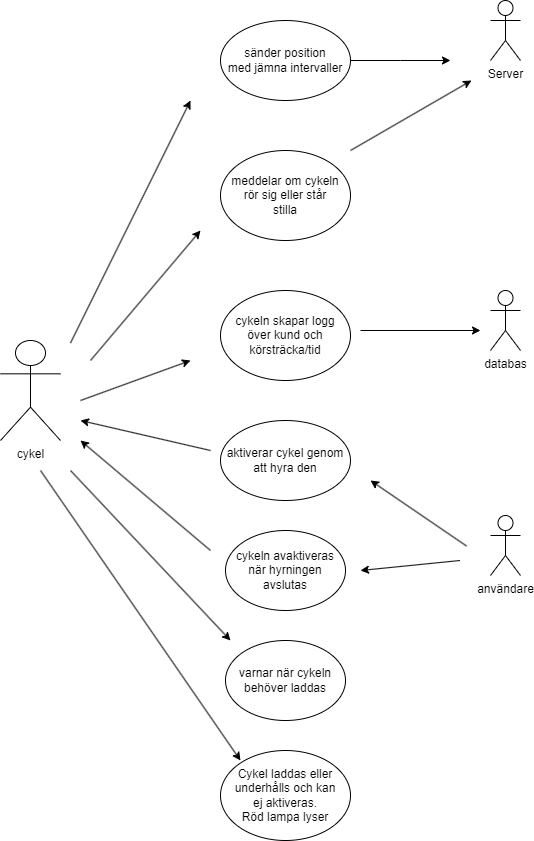

The diagram above was exported from draw.io. Its source (the exported page's mxGraphModel, read from the mxfile embedded in the PNG):
<mxGraphModel dx="2314" dy="1142" grid="1" gridSize="10" guides="1" tooltips="1" connect="1" arrows="1" fold="1" page="1" pageScale="1" pageWidth="827" pageHeight="1169" math="0" shadow="0">
  <root>
    <mxCell id="0" />
    <mxCell id="1" parent="0" />
    <mxCell id="g_secWVM00tPpFGb7_-t-8" value="cykel" style="shape=umlActor;verticalLabelPosition=bottom;verticalAlign=top;html=1;outlineConnect=0;" vertex="1" parent="1">
      <mxGeometry x="40" y="410" width="60" height="100" as="geometry" />
    </mxCell>
    <mxCell id="g_secWVM00tPpFGb7_-t-12" style="edgeStyle=orthogonalEdgeStyle;rounded=0;orthogonalLoop=1;jettySize=auto;html=1;" edge="1" parent="1" source="g_secWVM00tPpFGb7_-t-11">
      <mxGeometry relative="1" as="geometry">
        <mxPoint x="490" y="130" as="targetPoint" />
      </mxGeometry>
    </mxCell>
    <mxCell id="g_secWVM00tPpFGb7_-t-11" value="sänder position&lt;br&gt;med jämna intervaller" style="ellipse;whiteSpace=wrap;html=1;" vertex="1" parent="1">
      <mxGeometry x="260" y="90" width="130" height="80" as="geometry" />
    </mxCell>
    <mxCell id="g_secWVM00tPpFGb7_-t-13" value="Server" style="shape=umlActor;verticalLabelPosition=bottom;verticalAlign=top;html=1;outlineConnect=0;" vertex="1" parent="1">
      <mxGeometry x="530" y="70" width="30" height="60" as="geometry" />
    </mxCell>
    <mxCell id="g_secWVM00tPpFGb7_-t-18" value="" style="endArrow=classic;html=1;rounded=0;" edge="1" parent="1">
      <mxGeometry width="50" height="50" relative="1" as="geometry">
        <mxPoint x="110" y="412.5" as="sourcePoint" />
        <mxPoint x="230" y="170" as="targetPoint" />
      </mxGeometry>
    </mxCell>
    <mxCell id="g_secWVM00tPpFGb7_-t-21" value="" style="endArrow=classic;html=1;rounded=0;" edge="1" parent="1">
      <mxGeometry width="50" height="50" relative="1" as="geometry">
        <mxPoint x="130" y="430" as="sourcePoint" />
        <mxPoint x="240" y="300" as="targetPoint" />
      </mxGeometry>
    </mxCell>
    <mxCell id="g_secWVM00tPpFGb7_-t-22" value="meddelar om cykeln&lt;br&gt;rör sig eller står&lt;br&gt;stilla" style="ellipse;whiteSpace=wrap;html=1;" vertex="1" parent="1">
      <mxGeometry x="260" y="220" width="130" height="90" as="geometry" />
    </mxCell>
    <mxCell id="g_secWVM00tPpFGb7_-t-26" value="" style="endArrow=classic;html=1;rounded=0;" edge="1" parent="1">
      <mxGeometry width="50" height="50" relative="1" as="geometry">
        <mxPoint x="390" y="220" as="sourcePoint" />
        <mxPoint x="511" y="150" as="targetPoint" />
      </mxGeometry>
    </mxCell>
    <mxCell id="g_secWVM00tPpFGb7_-t-27" value="användare" style="shape=umlActor;verticalLabelPosition=bottom;verticalAlign=top;html=1;outlineConnect=0;" vertex="1" parent="1">
      <mxGeometry x="530" y="585" width="30" height="60" as="geometry" />
    </mxCell>
    <mxCell id="g_secWVM00tPpFGb7_-t-30" value="aktiverar cykel genom&lt;br&gt;att hyra den" style="ellipse;whiteSpace=wrap;html=1;" vertex="1" parent="1">
      <mxGeometry x="260" y="490" width="130" height="80" as="geometry" />
    </mxCell>
    <mxCell id="g_secWVM00tPpFGb7_-t-31" value="" style="endArrow=classic;html=1;rounded=0;" edge="1" parent="1">
      <mxGeometry width="50" height="50" relative="1" as="geometry">
        <mxPoint x="506" y="615.5" as="sourcePoint" />
        <mxPoint x="410" y="550" as="targetPoint" />
      </mxGeometry>
    </mxCell>
    <mxCell id="g_secWVM00tPpFGb7_-t-32" value="" style="endArrow=classic;html=1;rounded=0;" edge="1" parent="1">
      <mxGeometry width="50" height="50" relative="1" as="geometry">
        <mxPoint x="250" y="520" as="sourcePoint" />
        <mxPoint x="120" y="490" as="targetPoint" />
      </mxGeometry>
    </mxCell>
    <mxCell id="g_secWVM00tPpFGb7_-t-33" value="cykeln skapar logg&lt;br&gt;över kund och&lt;br&gt;körsträcka/tid" style="ellipse;whiteSpace=wrap;html=1;" vertex="1" parent="1">
      <mxGeometry x="260" y="360" width="130" height="90" as="geometry" />
    </mxCell>
    <mxCell id="g_secWVM00tPpFGb7_-t-34" value="" style="endArrow=classic;html=1;rounded=0;" edge="1" parent="1">
      <mxGeometry width="50" height="50" relative="1" as="geometry">
        <mxPoint x="120" y="470" as="sourcePoint" />
        <mxPoint x="230" y="430" as="targetPoint" />
      </mxGeometry>
    </mxCell>
    <mxCell id="g_secWVM00tPpFGb7_-t-35" value="" style="endArrow=classic;html=1;rounded=0;" edge="1" parent="1">
      <mxGeometry width="50" height="50" relative="1" as="geometry">
        <mxPoint x="400" y="400" as="sourcePoint" />
        <mxPoint x="520" y="400" as="targetPoint" />
      </mxGeometry>
    </mxCell>
    <mxCell id="g_secWVM00tPpFGb7_-t-36" value="databas" style="shape=umlActor;verticalLabelPosition=bottom;verticalAlign=top;html=1;outlineConnect=0;" vertex="1" parent="1">
      <mxGeometry x="530" y="360" width="30" height="60" as="geometry" />
    </mxCell>
    <mxCell id="g_secWVM00tPpFGb7_-t-37" value="cykeln avaktiveras&lt;br&gt;när hyrningen&lt;br&gt;avslutas" style="ellipse;whiteSpace=wrap;html=1;" vertex="1" parent="1">
      <mxGeometry x="265" y="600" width="120" height="80" as="geometry" />
    </mxCell>
    <mxCell id="g_secWVM00tPpFGb7_-t-38" value="" style="endArrow=classic;html=1;rounded=0;" edge="1" parent="1">
      <mxGeometry width="50" height="50" relative="1" as="geometry">
        <mxPoint x="499.5" y="630" as="sourcePoint" />
        <mxPoint x="400" y="640" as="targetPoint" />
      </mxGeometry>
    </mxCell>
    <mxCell id="g_secWVM00tPpFGb7_-t-39" value="" style="endArrow=classic;html=1;rounded=0;" edge="1" parent="1">
      <mxGeometry width="50" height="50" relative="1" as="geometry">
        <mxPoint x="250" y="620" as="sourcePoint" />
        <mxPoint x="120" y="510" as="targetPoint" />
      </mxGeometry>
    </mxCell>
    <mxCell id="g_secWVM00tPpFGb7_-t-40" value="varnar när cykeln&lt;br&gt;behöver laddas" style="ellipse;whiteSpace=wrap;html=1;" vertex="1" parent="1">
      <mxGeometry x="265" y="710" width="120" height="80" as="geometry" />
    </mxCell>
    <mxCell id="g_secWVM00tPpFGb7_-t-41" value="" style="endArrow=classic;html=1;rounded=0;" edge="1" parent="1">
      <mxGeometry width="50" height="50" relative="1" as="geometry">
        <mxPoint x="110" y="540" as="sourcePoint" />
        <mxPoint x="270" y="710" as="targetPoint" />
      </mxGeometry>
    </mxCell>
    <mxCell id="g_secWVM00tPpFGb7_-t-42" value="Cykel laddas eller&lt;br&gt;underhålls och kan&lt;br&gt;ej aktiveras.&lt;br&gt;Röd lampa lyser" style="ellipse;whiteSpace=wrap;html=1;" vertex="1" parent="1">
      <mxGeometry x="260" y="820" width="130" height="90" as="geometry" />
    </mxCell>
    <mxCell id="g_secWVM00tPpFGb7_-t-43" value="" style="endArrow=classic;html=1;rounded=0;" edge="1" parent="1">
      <mxGeometry width="50" height="50" relative="1" as="geometry">
        <mxPoint x="80" y="540" as="sourcePoint" />
        <mxPoint x="280" y="830" as="targetPoint" />
      </mxGeometry>
    </mxCell>
  </root>
</mxGraphModel>